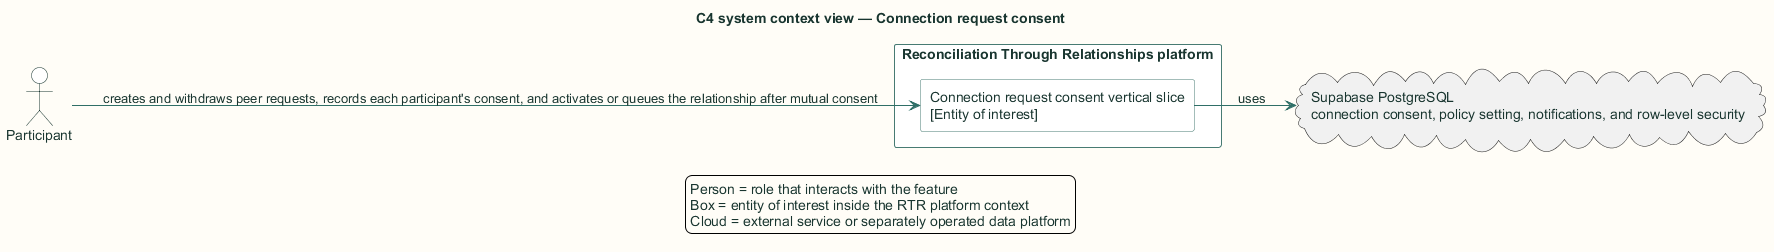

The diagram above was rendered by PlantUML. Its source (embedded in the PNG):
@startuml
title C4 system context view — Connection request consent

skinparam backgroundColor #FFFDF7
skinparam shadowing false
skinparam defaultFontName Arial
skinparam defaultFontColor #18352F
skinparam ArrowColor #2F6F67
skinparam packageBorderColor #477B73
skinparam packageBackgroundColor #EEF6F3
skinparam rectangleBorderColor #477B73
skinparam rectangleBackgroundColor #FFFFFF
skinparam componentBorderColor #8A5A1F
skinparam componentBackgroundColor #FFF6E6
skinparam databaseBorderColor #4E668E
skinparam databaseBackgroundColor #EEF3FB
skinparam actorBorderColor #18352F
skinparam actorBackgroundColor #FFFFFF
skinparam classBorderColor #477B73
skinparam classBackgroundColor #FFFFFF
skinparam sequenceBoxBorderColor #477B73
skinparam sequenceBoxBackgroundColor #F4F8F6
skinparam ParticipantBorderColor #477B73
skinparam ParticipantBackgroundColor #FFFFFF
skinparam BoxPadding 10
hide stereotype

left to right direction
actor "Participant" as actor
rectangle "Reconciliation Through Relationships platform" as rtr {
  rectangle "Connection request consent vertical slice\n[Entity of interest]" as connections_connection_requests
}
actor --> connections_connection_requests : creates and withdraws peer requests, records each participant's consent, and activates or queues the relationship after mutual consent
cloud "Supabase PostgreSQL\nconnection consent, policy setting, notifications, and row-level security" as ext0
connections_connection_requests --> ext0 : uses
legend bottom
  Person = role that interacts with the feature
  Box = entity of interest inside the RTR platform context
  Cloud = external service or separately operated data platform
endlegend
@enduml